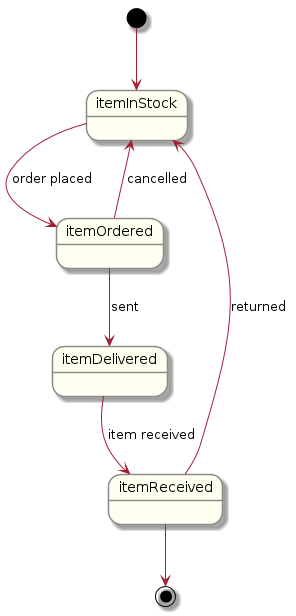

The diagram above was rendered by PlantUML. Its source (embedded in the PNG):
@startuml
skinparam state {
  ArrowColor #A31F34  
  Bordercolor #8a8b8c
  BackgroundColor #fffff0
}

[*] --> itemInStock
itemInStock --> itemOrdered : order placed
itemOrdered --> itemDelivered : sent
itemOrdered --> itemInStock : cancelled
itemDelivered --> itemReceived : item received
itemReceived --> itemInStock : returned
itemReceived --> [*]
@enduml